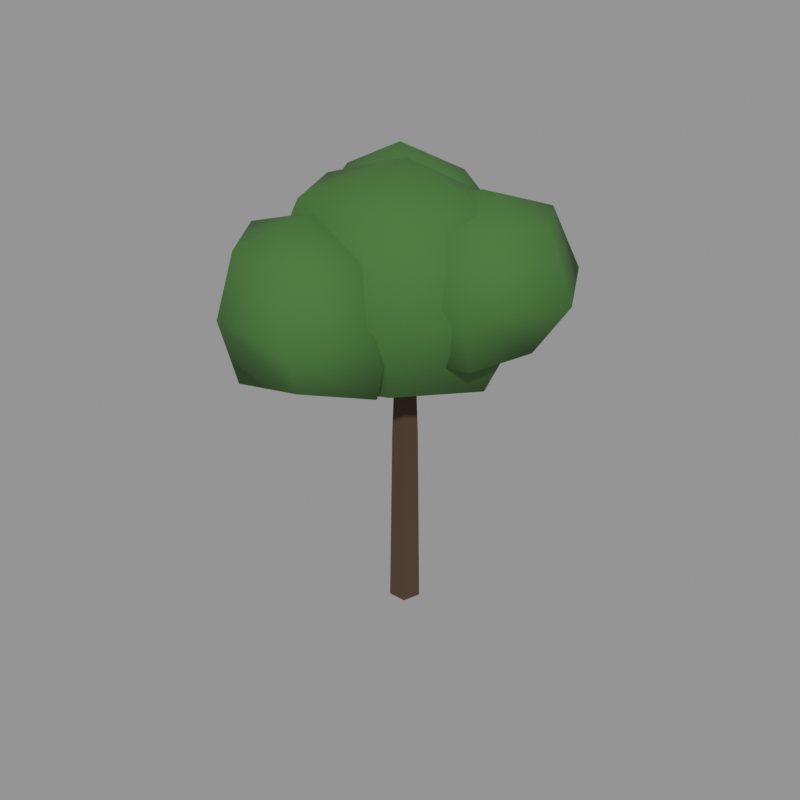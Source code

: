 # Source: tree_08.blend  (saved by Blender 5.2.45; exported with 4.5.12 LTS)
import bpy
from mathutils import Matrix  # noqa: F401  (used for matrix-valued properties, if any)

bpy.ops.wm.read_factory_settings(use_empty=True)
scene = bpy.context.scene
scene.name = 'Scene'

# ---- materials (node trees are filled in below, after node groups)
mat_bark_brown = bpy.data.materials.new('bark_brown')
mat_bark_brown.use_backface_culling = True
mat_bark_brown.diffuse_color = (0.06848, 0.03434, 0.01681, 1.0)
mat_leaf_mid = bpy.data.materials.new('leaf_mid')
mat_leaf_mid.diffuse_color = (0.04817, 0.15, 0.02732, 1.0)

# ---- material node trees
mat_bark_brown.use_nodes = True; mat_bark_brown.node_tree.nodes.clear()
_N = mat_bark_brown.node_tree.nodes; _L = mat_bark_brown.node_tree.links
n0 = _N.new('ShaderNodeBsdfPrincipled'); n0.name = 'Principled BSDF'; n0.location = (-200, 100)
n0.inputs[0].default_value = (0.06848, 0.03434, 0.01681, 1.0)
n0.inputs[2].default_value = 0.95
n0.inputs[10].default_value = 0.005
n1 = _N.new('ShaderNodeOutputMaterial'); n1.name = 'Material Output'; n1.location = (200, 100)
_L.new(n0.outputs[0], n1.inputs[0])
n1.is_active_output = True
mat_leaf_mid.use_nodes = True; mat_leaf_mid.node_tree.nodes.clear()
_N = mat_leaf_mid.node_tree.nodes; _L = mat_leaf_mid.node_tree.links
n0 = _N.new('ShaderNodeBsdfPrincipled'); n0.name = 'Principled BSDF'; n0.location = (-200, 100)
n0.inputs[0].default_value = (0.04817, 0.15, 0.02732, 1.0)
n0.inputs[2].default_value = 0.88
n0.inputs[10].default_value = 0.005
n1 = _N.new('ShaderNodeOutputMaterial'); n1.name = 'Material Output'; n1.location = (200, 100)
_L.new(n0.outputs[0], n1.inputs[0])
n1.is_active_output = True

# ---- meshes
me_08 = bpy.data.meshes.new('树_08')
me_08.from_pydata([(0.0, 0.2426, 0.0), (-0.2307, 0.07497, 0.0), (-0.1426, -0.1963, 0.0), (0.1426, -0.1963, 0.0), (0.2307, 0.07497, 0.0), (0.0, 0.1989, 2.891), (-0.1892, 0.06147, 2.891), (-0.1169, -0.1609, 2.891), (0.1169, -0.1609, 2.891), (0.1892, 0.06147, 2.891), (0.0, 0.1213, 4.994), (-0.1154, 0.03748, 4.994), (-0.0713, -0.09813, 4.994), (0.0713, -0.09813, 4.994), (0.1154, 0.03748, 4.994), (0.0, 0.0, 7.0), (1.401, 0.0, 6.518), (0.6097, 1.056, 6.354), (-0.6355, 1.101, 6.4), (-1.427, 1.748e-16, 6.541), (-0.7444, -1.289, 6.596), (0.6681, -1.157, 6.459), (2.003, 0.0, 5.256), (1.018, 1.763, 5.256), (-0.9961, 1.725, 5.256), (-2.039, 2.498e-16, 5.256), (-1.052, -1.821, 5.256), (0.9073, -1.572, 5.256), (1.386, 0.0, 4.009), (0.7557, 1.309, 3.896), (-0.7307, 1.266, 3.941), (-1.254, 1.536e-16, 4.128), (-0.7524, -1.303, 3.902), (0.6415, -1.111, 4.102), (0.0, 0.0, 3.513), (0.0, 0.1087, 3.774), (-0.1015, 0.003763, 3.825), (-1.243e-17, -0.1087, 3.795), (0.1015, -0.003763, 3.745), (0.4971, 0.04297, 4.994), (0.5376, 0.1274, 4.951), (0.4635, 0.1846, 4.994), (0.423, 0.1002, 5.036), (1.075, 0.2198, 5.297), (1.082, 0.2564, 5.266), (1.06, 0.2859, 5.297), (1.053, 0.2494, 5.327), (1.067, 0.2529, 6.71), (2.084, 0.2529, 6.376), (1.583, 1.146, 6.389), (0.5514, 1.147, 6.389), (0.01628, 0.2529, 6.407), (0.6108, -0.538, 6.282), (1.549, -0.5817, 6.328), (2.505, 0.2529, 5.461), (1.812, 1.542, 5.461), (0.3196, 1.548, 5.461), (-0.3911, 0.2529, 5.461), (0.4307, -0.8499, 5.461), (1.724, -0.8853, 5.461), (1.957, 0.2529, 4.66), (1.516, 1.029, 4.654), (0.5993, 1.064, 4.618), (0.1387, 0.2529, 4.625), (0.533, -0.6727, 4.499), (1.567, -0.6122, 4.562), (1.067, 0.2529, 4.211), (0.0, 0.1047, 3.754), (-0.1053, -0.0081, 3.757), (-1.29e-17, -0.1047, 3.815), (0.1053, 0.0081, 3.812), (-0.2906, 0.4066, 4.994), (-0.3846, 0.3992, 4.952), (-0.3955, 0.3056, 4.994), (-0.3015, 0.3129, 5.035), (-0.7379, 0.8148, 5.378), (-0.775, 0.8044, 5.349), (-0.7868, 0.7677, 5.378), (-0.7497, 0.7781, 5.406), (-0.7623, 0.7913, 6.934), (0.3401, 0.7913, 6.536), (-0.2645, 1.654, 6.44), (-1.246, 1.628, 6.414), (-1.772, 0.7913, 6.453), (-1.258, -0.06758, 6.437), (-0.2056, -0.1729, 6.546), (0.7657, 0.7913, 5.544), (0.09067, 2.269, 5.544), (-1.619, 2.275, 5.544), (-2.437, 0.7913, 5.544), (-1.591, -0.6443, 5.544), (0.04208, -0.602, 5.544), (0.243, 0.7913, 4.639), (-0.2052, 1.756, 4.541), (-1.307, 1.735, 4.564), (-1.853, 0.7913, 4.563), (-1.315, -0.1661, 4.549), (-0.2039, -0.1759, 4.539), (-0.7623, 0.7913, 4.154), (0.0, 0.09747, 3.834), (-0.1078, 0.007858, 3.769), (-1.32e-17, -0.09747, 3.735), (0.1078, -0.007858, 3.8), (-0.2877, -0.5854, 4.994), (-0.2352, -0.6546, 4.938), (-0.1507, -0.6347, 4.994), (-0.2032, -0.5655, 5.049), (-0.519, -1.344, 5.017), (-0.4874, -1.357, 4.983), (-0.4551, -1.367, 5.017), (-0.4867, -1.355, 5.051), (-0.4871, -1.356, 6.47), (0.4232, -1.356, 5.991), (0.04862, -0.4278, 6.136), (-0.9481, -0.5572, 6.002), (-1.566, -1.356, 6.144), (-0.9943, -2.234, 6.085), (-0.03195, -2.144, 5.991), (0.8826, -1.356, 5.172), (0.2221, -0.1273, 5.172), (-1.279, 0.01513, 5.172), (-2.042, -1.356, 5.172), (-1.127, -2.464, 5.172), (0.2319, -2.601, 5.172), (0.631, -1.356, 4.166), (0.05392, -0.4186, 4.198), (-0.9773, -0.5067, 4.29), (-1.464, -1.356, 4.293), (-1.012, -2.264, 4.228), (-0.02616, -2.154, 4.343), (-0.4871, -1.356, 3.874)], [], [(0, 1, 6, 5), (1, 2, 7, 6), (2, 3, 8, 7), (3, 4, 9, 8), (4, 0, 5, 9), (5, 6, 11, 10), (6, 7, 12, 11), (7, 8, 13, 12), (8, 9, 14, 13), (9, 5, 10, 14), (4, 3, 2, 1, 0), (10, 11, 12, 13, 14), (15, 16, 17), (34, 29, 28), (15, 17, 18), (34, 30, 29), (15, 18, 19), (34, 31, 30), (15, 19, 20), (34, 32, 31), (15, 20, 21), (34, 33, 32), (15, 21, 16), (34, 28, 33), (16, 22, 23, 17), (17, 23, 24, 18), (18, 24, 25, 19), (19, 25, 26, 20), (20, 26, 27, 21), (21, 27, 22, 16), (22, 28, 29, 23), (23, 29, 30, 24), (24, 30, 31, 25), (25, 31, 32, 26), (26, 32, 33, 27), (27, 33, 28, 22), (35, 36, 40, 39), (36, 37, 41, 40), (37, 38, 42, 41), (38, 35, 39, 42), (39, 40, 44, 43), (40, 41, 45, 44), (41, 42, 46, 45), (42, 39, 43, 46), (43, 44, 45, 46), (47, 48, 49), (66, 61, 60), (47, 49, 50), (66, 62, 61), (47, 50, 51), (66, 63, 62), (47, 51, 52), (66, 64, 63), (47, 52, 53), (66, 65, 64), (47, 53, 48), (66, 60, 65), (48, 54, 55, 49), (49, 55, 56, 50), (50, 56, 57, 51), (51, 57, 58, 52), (52, 58, 59, 53), (53, 59, 54, 48), (54, 60, 61, 55), (55, 61, 62, 56), (56, 62, 63, 57), (57, 63, 64, 58), (58, 64, 65, 59), (59, 65, 60, 54), (67, 68, 72, 71), (68, 69, 73, 72), (69, 70, 74, 73), (70, 67, 71, 74), (71, 72, 76, 75), (72, 73, 77, 76), (73, 74, 78, 77), (74, 71, 75, 78), (75, 76, 77, 78), (79, 80, 81), (98, 93, 92), (79, 81, 82), (98, 94, 93), (79, 82, 83), (98, 95, 94), (79, 83, 84), (98, 96, 95), (79, 84, 85), (98, 97, 96), (79, 85, 80), (98, 92, 97), (80, 86, 87, 81), (81, 87, 88, 82), (82, 88, 89, 83), (83, 89, 90, 84), (84, 90, 91, 85), (85, 91, 86, 80), (86, 92, 93, 87), (87, 93, 94, 88), (88, 94, 95, 89), (89, 95, 96, 90), (90, 96, 97, 91), (91, 97, 92, 86), (99, 100, 104, 103), (100, 101, 105, 104), (101, 102, 106, 105), (102, 99, 103, 106), (103, 104, 108, 107), (104, 105, 109, 108), (105, 106, 110, 109), (106, 103, 107, 110), (107, 108, 109, 110), (111, 112, 113), (130, 125, 124), (111, 113, 114), (130, 126, 125), (111, 114, 115), (130, 127, 126), (111, 115, 116), (130, 128, 127), (111, 116, 117), (130, 129, 128), (111, 117, 112), (130, 124, 129), (112, 118, 119, 113), (113, 119, 120, 114), (114, 120, 121, 115), (115, 121, 122, 116), (116, 122, 123, 117), (117, 123, 118, 112), (118, 124, 125, 119), (119, 125, 126, 120), (120, 126, 127, 121), (121, 127, 128, 122), (122, 128, 129, 123), (123, 129, 124, 118)])
me_08.polygons.foreach_set('use_smooth', [0, 0, 0, 0, 0, 0, 0, 0, 0, 0, 0, 0, 1, 1, 1, 1, 1, 1, 1, 1, 1, 1, 1, 1, 1, 1, 1, 1, 1, 1, 1, 1, 1, 1, 1, 1, 0, 0, 0, 0, 0, 0, 0, 0, 0, 1, 1, 1, 1, 1, 1, 1, 1, 1, 1, 1, 1, 1, 1, 1, 1, 1, 1, 1, 1, 1, 1, 1, 1, 0, 0, 0, 0, 0, 0, 0, 0, 0, 1, 1, 1, 1, 1, 1, 1, 1, 1, 1, 1, 1, 1, 1, 1, 1, 1, 1, 1, 1, 1, 1, 1, 1, 0, 0, 0, 0, 0, 0, 0, 0, 0, 1, 1, 1, 1, 1, 1, 1, 1, 1, 1, 1, 1, 1, 1, 1, 1, 1, 1, 1, 1, 1, 1, 1, 1])
me_08.polygons.foreach_set('material_index', [0, 0, 0, 0, 0, 0, 0, 0, 0, 0, 0, 0, 1, 1, 1, 1, 1, 1, 1, 1, 1, 1, 1, 1, 1, 1, 1, 1, 1, 1, 1, 1, 1, 1, 1, 1, 0, 0, 0, 0, 0, 0, 0, 0, 0, 1, 1, 1, 1, 1, 1, 1, 1, 1, 1, 1, 1, 1, 1, 1, 1, 1, 1, 1, 1, 1, 1, 1, 1, 0, 0, 0, 0, 0, 0, 0, 0, 0, 1, 1, 1, 1, 1, 1, 1, 1, 1, 1, 1, 1, 1, 1, 1, 1, 1, 1, 1, 1, 1, 1, 1, 1, 0, 0, 0, 0, 0, 0, 0, 0, 0, 1, 1, 1, 1, 1, 1, 1, 1, 1, 1, 1, 1, 1, 1, 1, 1, 1, 1, 1, 1, 1, 1, 1, 1])
me_08.materials.append(mat_bark_brown)
me_08.materials.append(mat_leaf_mid)
me_08.update()

# ---- objects
ob_08 = bpy.data.objects.new('树_08', me_08)

# ---- transforms, parenting, visibility, modifiers, constraints
ob_08.location = (0.0, 0.0, 0.0)

# ---- collection membership
scene.collection.objects.link(ob_08)

# ---- scene / render settings (as saved in the file)
scene.frame_start = 1; scene.frame_end = 250; scene.frame_set(1)
scene.render.engine = 'CYCLES'
scene.render.resolution_x = 640
scene.render.resolution_y = 640
scene.render.bake_bias = 0.0
scene.render.bake_samples = 0
scene.render.compositor_device = 'GPU'
scene.cycles.samples = 24
scene.eevee.use_volume_custom_range = False
scene.eevee.fast_gi_thickness_near = 0.1
scene.eevee.fast_gi_thickness_far = 0.0
scene.eevee.ray_tracing_options.screen_trace_thickness = 0.1
scene.view_settings.view_transform = 'Standard'
bpy.context.view_layer.update()

# ---- added for rendering (the .blend has no active camera and no usable light): camera, sun + grey world if the file has none
cam_auto = bpy.data.cameras.new('AutoCamera')
cam_auto.lens = 50.0
cam_auto.sensor_width = 36.0
cam_auto.clip_end = 1000.0
ob_auto_camera = bpy.data.objects.new('AutoCamera', cam_auto)
scene.collection.objects.link(ob_auto_camera)
ob_auto_camera.location = (9.15569, -11.1089, 10.7972)
ob_auto_camera.rotation_euler = (1.09748, -7.21219e-08, 0.694738)
scene.camera = ob_auto_camera
light_auto_sun = bpy.data.lights.new('AutoSun', 'SUN')
light_auto_sun.energy = 3.0
light_auto_sun.angle = 0.0523599
ob_auto_sun = bpy.data.objects.new('AutoSun', light_auto_sun)
scene.collection.objects.link(ob_auto_sun)
ob_auto_sun.rotation_euler = (0.872665, 0.174533, 0.523599)
if scene.world is None:
    world_auto = bpy.data.worlds.new('AutoWorld')
    world_auto.color = (0.3, 0.3, 0.3)
    scene.world = world_auto
bpy.context.view_layer.update()
